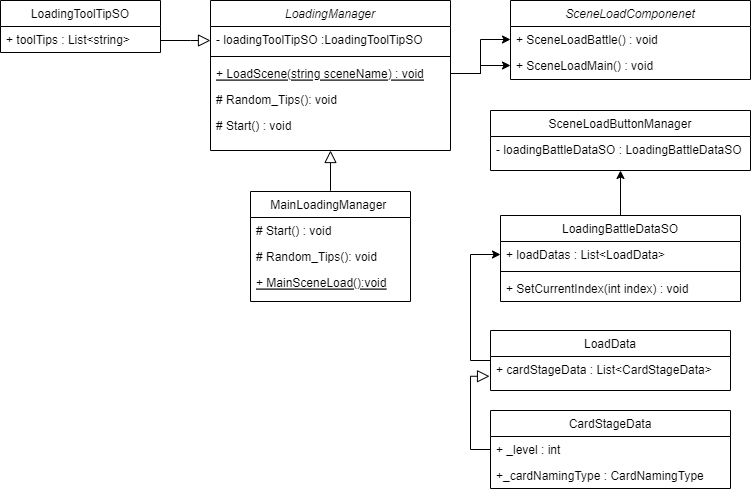

The diagram above was exported from draw.io. Its source (the exported page's mxGraphModel, read from the mxfile embedded in the PNG):
<mxGraphModel dx="1038" dy="585" grid="1" gridSize="10" guides="1" tooltips="1" connect="1" arrows="1" fold="1" page="1" pageScale="1" pageWidth="827" pageHeight="1169" math="0" shadow="0">
  <root>
    <mxCell id="WIyWlLk6GJQsqaUBKTNV-0" />
    <mxCell id="WIyWlLk6GJQsqaUBKTNV-1" parent="WIyWlLk6GJQsqaUBKTNV-0" />
    <mxCell id="zkfFHV4jXpPFQw0GAbJ--0" value="LoadingManager" style="swimlane;fontStyle=2;align=center;verticalAlign=top;childLayout=stackLayout;horizontal=1;startSize=26;horizontalStack=0;resizeParent=1;resizeLast=0;collapsible=1;marginBottom=0;rounded=0;shadow=0;strokeWidth=1;" parent="WIyWlLk6GJQsqaUBKTNV-1" vertex="1">
      <mxGeometry x="260" y="30" width="240" height="150" as="geometry">
        <mxRectangle x="230" y="140" width="160" height="26" as="alternateBounds" />
      </mxGeometry>
    </mxCell>
    <mxCell id="zkfFHV4jXpPFQw0GAbJ--1" value="- loadingToolTipSO :LoadingToolTipSO" style="text;align=left;verticalAlign=top;spacingLeft=4;spacingRight=4;overflow=hidden;rotatable=0;points=[[0,0.5],[1,0.5]];portConstraint=eastwest;" parent="zkfFHV4jXpPFQw0GAbJ--0" vertex="1">
      <mxGeometry y="26" width="240" height="26" as="geometry" />
    </mxCell>
    <mxCell id="zkfFHV4jXpPFQw0GAbJ--4" value="" style="line;html=1;strokeWidth=1;align=left;verticalAlign=middle;spacingTop=-1;spacingLeft=3;spacingRight=3;rotatable=0;labelPosition=right;points=[];portConstraint=eastwest;" parent="zkfFHV4jXpPFQw0GAbJ--0" vertex="1">
      <mxGeometry y="52" width="240" height="8" as="geometry" />
    </mxCell>
    <mxCell id="zkfFHV4jXpPFQw0GAbJ--5" value="+ LoadScene(string sceneName) : void" style="text;align=left;verticalAlign=top;spacingLeft=4;spacingRight=4;overflow=hidden;rotatable=0;points=[[0,0.5],[1,0.5]];portConstraint=eastwest;fontStyle=4" parent="zkfFHV4jXpPFQw0GAbJ--0" vertex="1">
      <mxGeometry y="60" width="240" height="26" as="geometry" />
    </mxCell>
    <mxCell id="zkfFHV4jXpPFQw0GAbJ--3" value="# Random_Tips(): void" style="text;align=left;verticalAlign=top;spacingLeft=4;spacingRight=4;overflow=hidden;rotatable=0;points=[[0,0.5],[1,0.5]];portConstraint=eastwest;rounded=0;shadow=0;html=0;" parent="zkfFHV4jXpPFQw0GAbJ--0" vertex="1">
      <mxGeometry y="86" width="240" height="26" as="geometry" />
    </mxCell>
    <mxCell id="GTjKbS3ZpL92I2XYzBWY-22" value="# Start() : void" style="text;align=left;verticalAlign=top;spacingLeft=4;spacingRight=4;overflow=hidden;rotatable=0;points=[[0,0.5],[1,0.5]];portConstraint=eastwest;" parent="zkfFHV4jXpPFQw0GAbJ--0" vertex="1">
      <mxGeometry y="112" width="240" height="26" as="geometry" />
    </mxCell>
    <mxCell id="zkfFHV4jXpPFQw0GAbJ--13" value="LoadingToolTipSO" style="swimlane;fontStyle=0;align=center;verticalAlign=top;childLayout=stackLayout;horizontal=1;startSize=26;horizontalStack=0;resizeParent=1;resizeLast=0;collapsible=1;marginBottom=0;rounded=0;shadow=0;strokeWidth=1;" parent="WIyWlLk6GJQsqaUBKTNV-1" vertex="1">
      <mxGeometry x="50" y="30" width="160" height="52" as="geometry">
        <mxRectangle x="340" y="380" width="170" height="26" as="alternateBounds" />
      </mxGeometry>
    </mxCell>
    <mxCell id="zkfFHV4jXpPFQw0GAbJ--14" value="+ toolTips : List&lt;string&gt;" style="text;align=left;verticalAlign=top;spacingLeft=4;spacingRight=4;overflow=hidden;rotatable=0;points=[[0,0.5],[1,0.5]];portConstraint=eastwest;" parent="zkfFHV4jXpPFQw0GAbJ--13" vertex="1">
      <mxGeometry y="26" width="160" height="26" as="geometry" />
    </mxCell>
    <mxCell id="zkfFHV4jXpPFQw0GAbJ--16" value="" style="endArrow=block;endSize=10;endFill=0;shadow=0;strokeWidth=1;rounded=0;edgeStyle=elbowEdgeStyle;elbow=vertical;" parent="WIyWlLk6GJQsqaUBKTNV-1" source="zkfFHV4jXpPFQw0GAbJ--13" target="zkfFHV4jXpPFQw0GAbJ--0" edge="1">
      <mxGeometry width="160" relative="1" as="geometry">
        <mxPoint x="190" y="283" as="sourcePoint" />
        <mxPoint x="290" y="181" as="targetPoint" />
        <Array as="points">
          <mxPoint x="240" y="70" />
          <mxPoint x="320" y="180" />
          <mxPoint x="310" y="220" />
        </Array>
      </mxGeometry>
    </mxCell>
    <mxCell id="GTjKbS3ZpL92I2XYzBWY-0" value="MainLoadingManager " style="swimlane;fontStyle=0;align=center;verticalAlign=top;childLayout=stackLayout;horizontal=1;startSize=26;horizontalStack=0;resizeParent=1;resizeLast=0;collapsible=1;marginBottom=0;rounded=0;shadow=0;strokeWidth=1;" parent="WIyWlLk6GJQsqaUBKTNV-1" vertex="1">
      <mxGeometry x="300" y="221" width="160" height="110" as="geometry">
        <mxRectangle x="550" y="140" width="160" height="26" as="alternateBounds" />
      </mxGeometry>
    </mxCell>
    <mxCell id="GTjKbS3ZpL92I2XYzBWY-1" value="# Start() : void" style="text;align=left;verticalAlign=top;spacingLeft=4;spacingRight=4;overflow=hidden;rotatable=0;points=[[0,0.5],[1,0.5]];portConstraint=eastwest;" parent="GTjKbS3ZpL92I2XYzBWY-0" vertex="1">
      <mxGeometry y="26" width="160" height="26" as="geometry" />
    </mxCell>
    <mxCell id="GTjKbS3ZpL92I2XYzBWY-2" value="# Random_Tips(): void" style="text;align=left;verticalAlign=top;spacingLeft=4;spacingRight=4;overflow=hidden;rotatable=0;points=[[0,0.5],[1,0.5]];portConstraint=eastwest;rounded=0;shadow=0;html=0;" parent="GTjKbS3ZpL92I2XYzBWY-0" vertex="1">
      <mxGeometry y="52" width="160" height="26" as="geometry" />
    </mxCell>
    <mxCell id="GTjKbS3ZpL92I2XYzBWY-3" value="+ MainSceneLoad():void" style="text;align=left;verticalAlign=top;spacingLeft=4;spacingRight=4;overflow=hidden;rotatable=0;points=[[0,0.5],[1,0.5]];portConstraint=eastwest;rounded=0;shadow=0;html=0;fontStyle=4" parent="GTjKbS3ZpL92I2XYzBWY-0" vertex="1">
      <mxGeometry y="78" width="160" height="26" as="geometry" />
    </mxCell>
    <mxCell id="GTjKbS3ZpL92I2XYzBWY-12" value="" style="endArrow=block;endSize=10;endFill=0;shadow=0;strokeWidth=1;rounded=0;edgeStyle=elbowEdgeStyle;elbow=vertical;exitX=0.5;exitY=0;exitDx=0;exitDy=0;entryX=0.5;entryY=1;entryDx=0;entryDy=0;" parent="WIyWlLk6GJQsqaUBKTNV-1" source="GTjKbS3ZpL92I2XYzBWY-0" target="zkfFHV4jXpPFQw0GAbJ--0" edge="1">
      <mxGeometry width="160" relative="1" as="geometry">
        <mxPoint x="80" y="270" as="sourcePoint" />
        <mxPoint x="340" y="168" as="targetPoint" />
        <Array as="points">
          <mxPoint x="470" y="220" />
        </Array>
      </mxGeometry>
    </mxCell>
    <mxCell id="0u4zc3A_ZaINRqHJss7d-0" value="SceneLoadComponenet" style="swimlane;fontStyle=2;align=center;verticalAlign=top;childLayout=stackLayout;horizontal=1;startSize=26;horizontalStack=0;resizeParent=1;resizeLast=0;collapsible=1;marginBottom=0;rounded=0;shadow=0;strokeWidth=1;" vertex="1" parent="WIyWlLk6GJQsqaUBKTNV-1">
      <mxGeometry x="560" y="30" width="240" height="79" as="geometry">
        <mxRectangle x="230" y="140" width="160" height="26" as="alternateBounds" />
      </mxGeometry>
    </mxCell>
    <mxCell id="0u4zc3A_ZaINRqHJss7d-6" value="+ SceneLoadBattle() : void" style="text;align=left;verticalAlign=top;spacingLeft=4;spacingRight=4;overflow=hidden;rotatable=0;points=[[0,0.5],[1,0.5]];portConstraint=eastwest;fontStyle=0" vertex="1" parent="0u4zc3A_ZaINRqHJss7d-0">
      <mxGeometry y="26" width="240" height="26" as="geometry" />
    </mxCell>
    <mxCell id="0u4zc3A_ZaINRqHJss7d-2" value="+ SceneLoadMain() : void" style="text;align=left;verticalAlign=top;spacingLeft=4;spacingRight=4;overflow=hidden;rotatable=0;points=[[0,0.5],[1,0.5]];portConstraint=eastwest;rounded=0;shadow=0;html=0;" vertex="1" parent="0u4zc3A_ZaINRqHJss7d-0">
      <mxGeometry y="52" width="240" height="26" as="geometry" />
    </mxCell>
    <mxCell id="0u4zc3A_ZaINRqHJss7d-7" value="LoadData" style="swimlane;fontStyle=0;align=center;verticalAlign=top;childLayout=stackLayout;horizontal=1;startSize=26;horizontalStack=0;resizeParent=1;resizeLast=0;collapsible=1;marginBottom=0;rounded=0;shadow=0;strokeWidth=1;" vertex="1" parent="WIyWlLk6GJQsqaUBKTNV-1">
      <mxGeometry x="540" y="360" width="240" height="60" as="geometry">
        <mxRectangle x="230" y="140" width="160" height="26" as="alternateBounds" />
      </mxGeometry>
    </mxCell>
    <mxCell id="0u4zc3A_ZaINRqHJss7d-8" value="+ cardStageData : List&lt;CardStageData&gt; " style="text;align=left;verticalAlign=top;spacingLeft=4;spacingRight=4;overflow=hidden;rotatable=0;points=[[0,0.5],[1,0.5]];portConstraint=eastwest;" vertex="1" parent="0u4zc3A_ZaINRqHJss7d-7">
      <mxGeometry y="26" width="240" height="26" as="geometry" />
    </mxCell>
    <mxCell id="0u4zc3A_ZaINRqHJss7d-10" value="CardStageData" style="swimlane;fontStyle=0;align=center;verticalAlign=top;childLayout=stackLayout;horizontal=1;startSize=26;horizontalStack=0;resizeParent=1;resizeLast=0;collapsible=1;marginBottom=0;rounded=0;shadow=0;strokeWidth=1;" vertex="1" parent="WIyWlLk6GJQsqaUBKTNV-1">
      <mxGeometry x="540" y="440" width="240" height="78" as="geometry">
        <mxRectangle x="230" y="140" width="160" height="26" as="alternateBounds" />
      </mxGeometry>
    </mxCell>
    <mxCell id="0u4zc3A_ZaINRqHJss7d-34" value="+ _level : int" style="text;align=left;verticalAlign=top;spacingLeft=4;spacingRight=4;overflow=hidden;rotatable=0;points=[[0,0.5],[1,0.5]];portConstraint=eastwest;" vertex="1" parent="0u4zc3A_ZaINRqHJss7d-10">
      <mxGeometry y="26" width="240" height="26" as="geometry" />
    </mxCell>
    <mxCell id="0u4zc3A_ZaINRqHJss7d-35" value="+_cardNamingType : CardNamingType " style="text;align=left;verticalAlign=top;spacingLeft=4;spacingRight=4;overflow=hidden;rotatable=0;points=[[0,0.5],[1,0.5]];portConstraint=eastwest;" vertex="1" parent="0u4zc3A_ZaINRqHJss7d-10">
      <mxGeometry y="52" width="240" height="26" as="geometry" />
    </mxCell>
    <mxCell id="0u4zc3A_ZaINRqHJss7d-24" style="edgeStyle=orthogonalEdgeStyle;rounded=0;orthogonalLoop=1;jettySize=auto;html=1;exitX=0.5;exitY=0;exitDx=0;exitDy=0;entryX=0.5;entryY=1;entryDx=0;entryDy=0;" edge="1" parent="WIyWlLk6GJQsqaUBKTNV-1" source="0u4zc3A_ZaINRqHJss7d-13" target="0u4zc3A_ZaINRqHJss7d-17">
      <mxGeometry relative="1" as="geometry" />
    </mxCell>
    <mxCell id="0u4zc3A_ZaINRqHJss7d-13" value="LoadingBattleDataSO" style="swimlane;fontStyle=0;align=center;verticalAlign=top;childLayout=stackLayout;horizontal=1;startSize=26;horizontalStack=0;resizeParent=1;resizeLast=0;collapsible=1;marginBottom=0;rounded=0;shadow=0;strokeWidth=1;" vertex="1" parent="WIyWlLk6GJQsqaUBKTNV-1">
      <mxGeometry x="550" y="245" width="240" height="86" as="geometry">
        <mxRectangle x="230" y="140" width="160" height="26" as="alternateBounds" />
      </mxGeometry>
    </mxCell>
    <mxCell id="0u4zc3A_ZaINRqHJss7d-16" value="+ loadDatas : List&lt;LoadData&gt; " style="text;align=left;verticalAlign=top;spacingLeft=4;spacingRight=4;overflow=hidden;rotatable=0;points=[[0,0.5],[1,0.5]];portConstraint=eastwest;" vertex="1" parent="0u4zc3A_ZaINRqHJss7d-13">
      <mxGeometry y="26" width="240" height="26" as="geometry" />
    </mxCell>
    <mxCell id="0u4zc3A_ZaINRqHJss7d-23" value="" style="line;html=1;strokeWidth=1;align=left;verticalAlign=middle;spacingTop=-1;spacingLeft=3;spacingRight=3;rotatable=0;labelPosition=right;points=[];portConstraint=eastwest;" vertex="1" parent="0u4zc3A_ZaINRqHJss7d-13">
      <mxGeometry y="52" width="240" height="8" as="geometry" />
    </mxCell>
    <mxCell id="0u4zc3A_ZaINRqHJss7d-14" value="+ SetCurrentIndex(int index) : void" style="text;align=left;verticalAlign=top;spacingLeft=4;spacingRight=4;overflow=hidden;rotatable=0;points=[[0,0.5],[1,0.5]];portConstraint=eastwest;" vertex="1" parent="0u4zc3A_ZaINRqHJss7d-13">
      <mxGeometry y="60" width="240" height="26" as="geometry" />
    </mxCell>
    <mxCell id="0u4zc3A_ZaINRqHJss7d-17" value="SceneLoadButtonManager" style="swimlane;fontStyle=0;align=center;verticalAlign=top;childLayout=stackLayout;horizontal=1;startSize=26;horizontalStack=0;resizeParent=1;resizeLast=0;collapsible=1;marginBottom=0;rounded=0;shadow=0;strokeWidth=1;" vertex="1" parent="WIyWlLk6GJQsqaUBKTNV-1">
      <mxGeometry x="540" y="140" width="260" height="60" as="geometry">
        <mxRectangle x="230" y="140" width="160" height="26" as="alternateBounds" />
      </mxGeometry>
    </mxCell>
    <mxCell id="0u4zc3A_ZaINRqHJss7d-18" value="- loadingBattleDataSO : LoadingBattleDataSO " style="text;align=left;verticalAlign=top;spacingLeft=4;spacingRight=4;overflow=hidden;rotatable=0;points=[[0,0.5],[1,0.5]];portConstraint=eastwest;" vertex="1" parent="0u4zc3A_ZaINRqHJss7d-17">
      <mxGeometry y="26" width="260" height="26" as="geometry" />
    </mxCell>
    <mxCell id="0u4zc3A_ZaINRqHJss7d-22" value="" style="endArrow=block;endSize=10;endFill=0;shadow=0;strokeWidth=1;rounded=0;edgeStyle=elbowEdgeStyle;elbow=vertical;exitX=0;exitY=0.5;exitDx=0;exitDy=0;entryX=-0.004;entryY=0.76;entryDx=0;entryDy=0;entryPerimeter=0;" edge="1" parent="WIyWlLk6GJQsqaUBKTNV-1" source="0u4zc3A_ZaINRqHJss7d-10" target="0u4zc3A_ZaINRqHJss7d-8">
      <mxGeometry width="160" relative="1" as="geometry">
        <mxPoint x="-160" y="465" as="sourcePoint" />
        <mxPoint x="520" y="430" as="targetPoint" />
        <Array as="points">
          <mxPoint x="520" y="410" />
          <mxPoint x="520" y="430" />
          <mxPoint x="130" y="535" />
          <mxPoint x="-70" y="465" />
          <mxPoint x="10" y="575" />
          <mxPoint y="615" />
        </Array>
      </mxGeometry>
    </mxCell>
    <mxCell id="0u4zc3A_ZaINRqHJss7d-29" style="edgeStyle=orthogonalEdgeStyle;rounded=0;orthogonalLoop=1;jettySize=auto;html=1;exitX=1;exitY=0.5;exitDx=0;exitDy=0;entryX=0;entryY=0.5;entryDx=0;entryDy=0;" edge="1" parent="WIyWlLk6GJQsqaUBKTNV-1" source="zkfFHV4jXpPFQw0GAbJ--5" target="0u4zc3A_ZaINRqHJss7d-2">
      <mxGeometry relative="1" as="geometry">
        <mxPoint x="510" y="113" as="sourcePoint" />
        <mxPoint x="570" y="39" as="targetPoint" />
      </mxGeometry>
    </mxCell>
    <mxCell id="0u4zc3A_ZaINRqHJss7d-30" style="edgeStyle=orthogonalEdgeStyle;rounded=0;orthogonalLoop=1;jettySize=auto;html=1;exitX=0;exitY=0.5;exitDx=0;exitDy=0;entryX=0;entryY=0.5;entryDx=0;entryDy=0;" edge="1" parent="WIyWlLk6GJQsqaUBKTNV-1" source="0u4zc3A_ZaINRqHJss7d-8" target="0u4zc3A_ZaINRqHJss7d-16">
      <mxGeometry relative="1" as="geometry">
        <Array as="points">
          <mxPoint x="540" y="390" />
          <mxPoint x="520" y="390" />
          <mxPoint x="520" y="284" />
        </Array>
      </mxGeometry>
    </mxCell>
    <mxCell id="0u4zc3A_ZaINRqHJss7d-33" style="edgeStyle=orthogonalEdgeStyle;rounded=0;orthogonalLoop=1;jettySize=auto;html=1;exitX=1;exitY=0.5;exitDx=0;exitDy=0;entryX=0;entryY=0.5;entryDx=0;entryDy=0;" edge="1" parent="WIyWlLk6GJQsqaUBKTNV-1" source="zkfFHV4jXpPFQw0GAbJ--5" target="0u4zc3A_ZaINRqHJss7d-6">
      <mxGeometry relative="1" as="geometry" />
    </mxCell>
  </root>
</mxGraphModel>